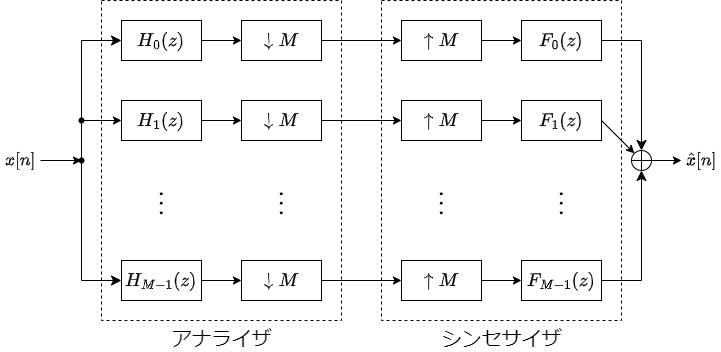

The diagram above was exported from draw.io. Its source (the exported page's mxGraphModel, read from the mxfile embedded in the PNG):
<mxGraphModel dx="794" dy="557" grid="1" gridSize="10" guides="1" tooltips="1" connect="1" arrows="1" fold="1" page="1" pageScale="1" pageWidth="827" pageHeight="1169" math="1" shadow="0">
  <root>
    <mxCell id="0" />
    <mxCell id="1" parent="0" />
    <mxCell id="U-lK1-ON_NXN1A1_Nm4T-57" value="&lt;font style=&quot;font-size: 20px;&quot;&gt;アナライザ&lt;/font&gt;" style="verticalLabelPosition=bottom;verticalAlign=top;html=1;shape=mxgraph.basic.rect;fillColor2=none;strokeWidth=1;size=20;indent=5;fillColor=none;dashed=1;" vertex="1" parent="1">
      <mxGeometry x="180" y="60" width="240" height="320" as="geometry" />
    </mxCell>
    <mxCell id="U-lK1-ON_NXN1A1_Nm4T-58" value="&lt;font style=&quot;font-size: 20px;&quot;&gt;シンセサイザ&lt;/font&gt;" style="verticalLabelPosition=bottom;verticalAlign=top;html=1;shape=mxgraph.basic.rect;fillColor2=none;strokeWidth=1;size=20;indent=5;fillColor=none;dashed=1;" vertex="1" parent="1">
      <mxGeometry x="460" y="60" width="240" height="320" as="geometry" />
    </mxCell>
    <mxCell id="U-lK1-ON_NXN1A1_Nm4T-2" value="&lt;font style=&quot;font-size: 16px;&quot;&gt;$$H_{0}(z)$$&lt;/font&gt;" style="rounded=0;whiteSpace=wrap;html=1;" vertex="1" parent="1">
      <mxGeometry x="200" y="80" width="80" height="40" as="geometry" />
    </mxCell>
    <mxCell id="U-lK1-ON_NXN1A1_Nm4T-3" value="&lt;font style=&quot;font-size: 16px;&quot;&gt;$$\downarrow&lt;br&gt;M$$&lt;/font&gt;" style="rounded=0;whiteSpace=wrap;html=1;" vertex="1" parent="1">
      <mxGeometry x="320" y="80" width="80" height="40" as="geometry" />
    </mxCell>
    <mxCell id="U-lK1-ON_NXN1A1_Nm4T-4" value="&lt;font style=&quot;font-size: 16px;&quot;&gt;$$\downarrow&lt;br&gt;M$$&lt;/font&gt;" style="rounded=0;whiteSpace=wrap;html=1;" vertex="1" parent="1">
      <mxGeometry x="320" y="160" width="80" height="40" as="geometry" />
    </mxCell>
    <mxCell id="U-lK1-ON_NXN1A1_Nm4T-5" value="&lt;font style=&quot;font-size: 16px;&quot;&gt;$$\downarrow&lt;br&gt;M$$&lt;/font&gt;" style="rounded=0;whiteSpace=wrap;html=1;" vertex="1" parent="1">
      <mxGeometry x="320" y="320" width="80" height="40" as="geometry" />
    </mxCell>
    <mxCell id="U-lK1-ON_NXN1A1_Nm4T-6" value="&lt;font style=&quot;font-size: 16px;&quot;&gt;$$H_{1}(z)$$&lt;/font&gt;" style="rounded=0;whiteSpace=wrap;html=1;" vertex="1" parent="1">
      <mxGeometry x="200" y="160" width="80" height="40" as="geometry" />
    </mxCell>
    <mxCell id="U-lK1-ON_NXN1A1_Nm4T-7" value="&lt;font style=&quot;font-size: 16px;&quot;&gt;$$H_{M-1}(z)$$&lt;/font&gt;" style="rounded=0;whiteSpace=wrap;html=1;" vertex="1" parent="1">
      <mxGeometry x="200" y="320" width="80" height="40" as="geometry" />
    </mxCell>
    <mxCell id="U-lK1-ON_NXN1A1_Nm4T-8" value="" style="shape=waypoint;sketch=0;fillStyle=solid;size=6;pointerEvents=1;points=[];fillColor=none;resizable=0;rotatable=0;perimeter=centerPerimeter;snapToPoint=1;" vertex="1" parent="1">
      <mxGeometry x="150" y="210" width="20" height="20" as="geometry" />
    </mxCell>
    <mxCell id="U-lK1-ON_NXN1A1_Nm4T-9" value="" style="edgeStyle=segmentEdgeStyle;endArrow=classic;html=1;curved=0;rounded=0;endSize=8;startSize=8;entryX=0;entryY=0.5;entryDx=0;entryDy=0;" edge="1" parent="1" source="U-lK1-ON_NXN1A1_Nm4T-18" target="U-lK1-ON_NXN1A1_Nm4T-2">
      <mxGeometry width="50" height="50" relative="1" as="geometry">
        <mxPoint x="160" y="220" as="sourcePoint" />
        <mxPoint x="430" y="260" as="targetPoint" />
        <Array as="points">
          <mxPoint x="160" y="100" />
        </Array>
      </mxGeometry>
    </mxCell>
    <mxCell id="U-lK1-ON_NXN1A1_Nm4T-11" value="" style="edgeStyle=segmentEdgeStyle;endArrow=classic;html=1;curved=0;rounded=0;endSize=8;startSize=8;entryX=0;entryY=0.5;entryDx=0;entryDy=0;" edge="1" parent="1" target="U-lK1-ON_NXN1A1_Nm4T-7">
      <mxGeometry width="50" height="50" relative="1" as="geometry">
        <mxPoint x="160" y="220" as="sourcePoint" />
        <mxPoint x="210" y="190" as="targetPoint" />
        <Array as="points">
          <mxPoint x="160" y="340" />
        </Array>
      </mxGeometry>
    </mxCell>
    <mxCell id="U-lK1-ON_NXN1A1_Nm4T-12" value="" style="endArrow=classic;html=1;rounded=0;entryX=0.233;entryY=0.667;entryDx=0;entryDy=0;entryPerimeter=0;" edge="1" parent="1" source="U-lK1-ON_NXN1A1_Nm4T-23" target="U-lK1-ON_NXN1A1_Nm4T-8">
      <mxGeometry width="50" height="50" relative="1" as="geometry">
        <mxPoint x="90" y="220" as="sourcePoint" />
        <mxPoint x="430" y="260" as="targetPoint" />
      </mxGeometry>
    </mxCell>
    <mxCell id="U-lK1-ON_NXN1A1_Nm4T-13" value="" style="endArrow=classic;html=1;rounded=0;exitX=1;exitY=0.5;exitDx=0;exitDy=0;entryX=0;entryY=0.5;entryDx=0;entryDy=0;" edge="1" parent="1" source="U-lK1-ON_NXN1A1_Nm4T-2" target="U-lK1-ON_NXN1A1_Nm4T-3">
      <mxGeometry width="50" height="50" relative="1" as="geometry">
        <mxPoint x="380" y="310" as="sourcePoint" />
        <mxPoint x="430" y="260" as="targetPoint" />
      </mxGeometry>
    </mxCell>
    <mxCell id="U-lK1-ON_NXN1A1_Nm4T-14" value="" style="endArrow=classic;html=1;rounded=0;exitX=1;exitY=0.5;exitDx=0;exitDy=0;entryX=0;entryY=0.5;entryDx=0;entryDy=0;" edge="1" parent="1" source="U-lK1-ON_NXN1A1_Nm4T-6" target="U-lK1-ON_NXN1A1_Nm4T-4">
      <mxGeometry width="50" height="50" relative="1" as="geometry">
        <mxPoint x="290" y="110" as="sourcePoint" />
        <mxPoint x="330" y="110" as="targetPoint" />
      </mxGeometry>
    </mxCell>
    <mxCell id="U-lK1-ON_NXN1A1_Nm4T-15" value="" style="endArrow=classic;html=1;rounded=0;exitX=1;exitY=0.5;exitDx=0;exitDy=0;entryX=0;entryY=0.5;entryDx=0;entryDy=0;" edge="1" parent="1" source="U-lK1-ON_NXN1A1_Nm4T-7" target="U-lK1-ON_NXN1A1_Nm4T-5">
      <mxGeometry width="50" height="50" relative="1" as="geometry">
        <mxPoint x="290" y="190" as="sourcePoint" />
        <mxPoint x="330" y="190" as="targetPoint" />
      </mxGeometry>
    </mxCell>
    <mxCell id="U-lK1-ON_NXN1A1_Nm4T-18" value="" style="shape=waypoint;sketch=0;fillStyle=solid;size=6;pointerEvents=1;points=[];fillColor=none;resizable=0;rotatable=0;perimeter=centerPerimeter;snapToPoint=1;" vertex="1" parent="1">
      <mxGeometry x="150" y="170" width="20" height="20" as="geometry" />
    </mxCell>
    <mxCell id="U-lK1-ON_NXN1A1_Nm4T-21" value="" style="endArrow=classic;html=1;rounded=0;exitX=0.633;exitY=0.867;exitDx=0;exitDy=0;exitPerimeter=0;entryX=0;entryY=0.5;entryDx=0;entryDy=0;" edge="1" parent="1" source="U-lK1-ON_NXN1A1_Nm4T-18" target="U-lK1-ON_NXN1A1_Nm4T-6">
      <mxGeometry width="50" height="50" relative="1" as="geometry">
        <mxPoint x="380" y="310" as="sourcePoint" />
        <mxPoint x="430" y="260" as="targetPoint" />
      </mxGeometry>
    </mxCell>
    <mxCell id="U-lK1-ON_NXN1A1_Nm4T-22" value="" style="endArrow=none;html=1;rounded=0;exitX=0.8;exitY=0.867;exitDx=0;exitDy=0;exitPerimeter=0;" edge="1" parent="1" source="U-lK1-ON_NXN1A1_Nm4T-8">
      <mxGeometry width="50" height="50" relative="1" as="geometry">
        <mxPoint x="380" y="310" as="sourcePoint" />
        <mxPoint x="160" y="180" as="targetPoint" />
      </mxGeometry>
    </mxCell>
    <mxCell id="U-lK1-ON_NXN1A1_Nm4T-23" value="&lt;font style=&quot;font-size: 15px;&quot;&gt;$$x[n]$$&lt;/font&gt;" style="text;html=1;align=center;verticalAlign=middle;whiteSpace=wrap;rounded=0;" vertex="1" parent="1">
      <mxGeometry x="79" y="205" width="40" height="30" as="geometry" />
    </mxCell>
    <mxCell id="U-lK1-ON_NXN1A1_Nm4T-24" value="&lt;font style=&quot;font-size: 16px;&quot;&gt;$$F_{0}(z)$$&lt;/font&gt;" style="rounded=0;whiteSpace=wrap;html=1;" vertex="1" parent="1">
      <mxGeometry x="600" y="80" width="80" height="40" as="geometry" />
    </mxCell>
    <mxCell id="U-lK1-ON_NXN1A1_Nm4T-28" value="&lt;font style=&quot;font-size: 16px;&quot;&gt;$$F_{1}(z)$$&lt;/font&gt;" style="rounded=0;whiteSpace=wrap;html=1;" vertex="1" parent="1">
      <mxGeometry x="600" y="160" width="80" height="40" as="geometry" />
    </mxCell>
    <mxCell id="U-lK1-ON_NXN1A1_Nm4T-29" value="&lt;font style=&quot;font-size: 16px;&quot;&gt;$$F_{M-1}(z)$$&lt;/font&gt;" style="rounded=0;whiteSpace=wrap;html=1;" vertex="1" parent="1">
      <mxGeometry x="600" y="320" width="80" height="40" as="geometry" />
    </mxCell>
    <mxCell id="U-lK1-ON_NXN1A1_Nm4T-39" value="&lt;font style=&quot;font-size: 16px;&quot;&gt;$$\uparrow&lt;br&gt;M$$&lt;/font&gt;" style="rounded=0;whiteSpace=wrap;html=1;" vertex="1" parent="1">
      <mxGeometry x="480" y="80" width="80" height="40" as="geometry" />
    </mxCell>
    <mxCell id="U-lK1-ON_NXN1A1_Nm4T-40" value="&lt;font style=&quot;font-size: 16px;&quot;&gt;$$\uparrow&lt;br&gt;M$$&lt;/font&gt;" style="rounded=0;whiteSpace=wrap;html=1;" vertex="1" parent="1">
      <mxGeometry x="480" y="160" width="80" height="40" as="geometry" />
    </mxCell>
    <mxCell id="U-lK1-ON_NXN1A1_Nm4T-41" value="&lt;font style=&quot;font-size: 16px;&quot;&gt;$$\uparrow&lt;br&gt;M$$&lt;/font&gt;" style="rounded=0;whiteSpace=wrap;html=1;" vertex="1" parent="1">
      <mxGeometry x="480" y="320" width="80" height="40" as="geometry" />
    </mxCell>
    <mxCell id="U-lK1-ON_NXN1A1_Nm4T-42" value="" style="endArrow=classic;html=1;rounded=0;exitX=1;exitY=0.5;exitDx=0;exitDy=0;entryX=0;entryY=0.5;entryDx=0;entryDy=0;" edge="1" parent="1" source="U-lK1-ON_NXN1A1_Nm4T-39" target="U-lK1-ON_NXN1A1_Nm4T-24">
      <mxGeometry width="50" height="50" relative="1" as="geometry">
        <mxPoint x="690" y="110" as="sourcePoint" />
        <mxPoint x="730" y="110" as="targetPoint" />
      </mxGeometry>
    </mxCell>
    <mxCell id="U-lK1-ON_NXN1A1_Nm4T-43" value="" style="endArrow=classic;html=1;rounded=0;exitX=1;exitY=0.5;exitDx=0;exitDy=0;entryX=0;entryY=0.5;entryDx=0;entryDy=0;" edge="1" parent="1" source="U-lK1-ON_NXN1A1_Nm4T-40" target="U-lK1-ON_NXN1A1_Nm4T-28">
      <mxGeometry width="50" height="50" relative="1" as="geometry">
        <mxPoint x="570" y="110" as="sourcePoint" />
        <mxPoint x="610" y="110" as="targetPoint" />
      </mxGeometry>
    </mxCell>
    <mxCell id="U-lK1-ON_NXN1A1_Nm4T-44" value="" style="endArrow=classic;html=1;rounded=0;exitX=1;exitY=0.5;exitDx=0;exitDy=0;entryX=0;entryY=0.5;entryDx=0;entryDy=0;" edge="1" parent="1" source="U-lK1-ON_NXN1A1_Nm4T-41" target="U-lK1-ON_NXN1A1_Nm4T-29">
      <mxGeometry width="50" height="50" relative="1" as="geometry">
        <mxPoint x="570" y="190" as="sourcePoint" />
        <mxPoint x="610" y="190" as="targetPoint" />
      </mxGeometry>
    </mxCell>
    <mxCell id="U-lK1-ON_NXN1A1_Nm4T-46" value="" style="edgeStyle=segmentEdgeStyle;endArrow=classic;html=1;curved=0;rounded=0;endSize=8;startSize=8;exitX=1;exitY=0.5;exitDx=0;exitDy=0;entryX=0.5;entryY=1;entryDx=0;entryDy=0;entryPerimeter=0;" edge="1" parent="1" source="U-lK1-ON_NXN1A1_Nm4T-29" target="U-lK1-ON_NXN1A1_Nm4T-47">
      <mxGeometry width="50" height="50" relative="1" as="geometry">
        <mxPoint x="610" y="380" as="sourcePoint" />
        <mxPoint x="720" y="280" as="targetPoint" />
        <Array as="points">
          <mxPoint x="720" y="340" />
        </Array>
      </mxGeometry>
    </mxCell>
    <mxCell id="U-lK1-ON_NXN1A1_Nm4T-47" value="" style="verticalLabelPosition=bottom;verticalAlign=top;html=1;shape=mxgraph.flowchart.summing_function;" vertex="1" parent="1">
      <mxGeometry x="710" y="210" width="20" height="20" as="geometry" />
    </mxCell>
    <mxCell id="U-lK1-ON_NXN1A1_Nm4T-49" value="" style="edgeStyle=segmentEdgeStyle;endArrow=classic;html=1;curved=0;rounded=0;endSize=8;startSize=8;entryX=0.5;entryY=0;entryDx=0;entryDy=0;exitX=1;exitY=0.5;exitDx=0;exitDy=0;entryPerimeter=0;" edge="1" parent="1" source="U-lK1-ON_NXN1A1_Nm4T-24" target="U-lK1-ON_NXN1A1_Nm4T-47">
      <mxGeometry width="50" height="50" relative="1" as="geometry">
        <mxPoint x="750" y="180" as="sourcePoint" />
        <mxPoint x="790" y="100" as="targetPoint" />
        <Array as="points" />
      </mxGeometry>
    </mxCell>
    <mxCell id="U-lK1-ON_NXN1A1_Nm4T-50" value="" style="endArrow=classic;html=1;rounded=0;exitX=1;exitY=0.5;exitDx=0;exitDy=0;entryX=0.145;entryY=0.145;entryDx=0;entryDy=0;entryPerimeter=0;" edge="1" parent="1" source="U-lK1-ON_NXN1A1_Nm4T-28" target="U-lK1-ON_NXN1A1_Nm4T-47">
      <mxGeometry width="50" height="50" relative="1" as="geometry">
        <mxPoint x="430" y="310" as="sourcePoint" />
        <mxPoint x="480" y="260" as="targetPoint" />
      </mxGeometry>
    </mxCell>
    <mxCell id="U-lK1-ON_NXN1A1_Nm4T-51" value="" style="endArrow=classic;html=1;rounded=0;exitX=1;exitY=0.5;exitDx=0;exitDy=0;entryX=0;entryY=0.5;entryDx=0;entryDy=0;" edge="1" parent="1" source="U-lK1-ON_NXN1A1_Nm4T-3" target="U-lK1-ON_NXN1A1_Nm4T-39">
      <mxGeometry width="50" height="50" relative="1" as="geometry">
        <mxPoint x="430" y="310" as="sourcePoint" />
        <mxPoint x="480" y="260" as="targetPoint" />
      </mxGeometry>
    </mxCell>
    <mxCell id="U-lK1-ON_NXN1A1_Nm4T-52" value="" style="endArrow=classic;html=1;rounded=0;exitX=1;exitY=0.5;exitDx=0;exitDy=0;entryX=0;entryY=0.5;entryDx=0;entryDy=0;" edge="1" parent="1" source="U-lK1-ON_NXN1A1_Nm4T-4" target="U-lK1-ON_NXN1A1_Nm4T-40">
      <mxGeometry width="50" height="50" relative="1" as="geometry">
        <mxPoint x="410" y="110" as="sourcePoint" />
        <mxPoint x="490" y="110" as="targetPoint" />
      </mxGeometry>
    </mxCell>
    <mxCell id="U-lK1-ON_NXN1A1_Nm4T-53" value="" style="endArrow=classic;html=1;rounded=0;exitX=1;exitY=0.5;exitDx=0;exitDy=0;entryX=0;entryY=0.5;entryDx=0;entryDy=0;" edge="1" parent="1" source="U-lK1-ON_NXN1A1_Nm4T-5" target="U-lK1-ON_NXN1A1_Nm4T-41">
      <mxGeometry width="50" height="50" relative="1" as="geometry">
        <mxPoint x="410" y="190" as="sourcePoint" />
        <mxPoint x="490" y="190" as="targetPoint" />
      </mxGeometry>
    </mxCell>
    <mxCell id="U-lK1-ON_NXN1A1_Nm4T-54" value="" style="endArrow=classic;html=1;rounded=0;exitX=1;exitY=0.5;exitDx=0;exitDy=0;exitPerimeter=0;entryX=0;entryY=0.5;entryDx=0;entryDy=0;" edge="1" parent="1" source="U-lK1-ON_NXN1A1_Nm4T-47" target="U-lK1-ON_NXN1A1_Nm4T-55">
      <mxGeometry width="50" height="50" relative="1" as="geometry">
        <mxPoint x="730" y="219.5" as="sourcePoint" />
        <mxPoint x="770" y="220" as="targetPoint" />
      </mxGeometry>
    </mxCell>
    <mxCell id="U-lK1-ON_NXN1A1_Nm4T-55" value="&lt;font style=&quot;font-size: 15px;&quot;&gt;$$\hat{x}[n]$$&lt;/font&gt;" style="text;html=1;align=center;verticalAlign=middle;whiteSpace=wrap;rounded=0;" vertex="1" parent="1">
      <mxGeometry x="760" y="205" width="40" height="30" as="geometry" />
    </mxCell>
    <mxCell id="U-lK1-ON_NXN1A1_Nm4T-59" value="&lt;font style=&quot;font-size: 20px;&quot;&gt;$$\vdots$$&lt;/font&gt;" style="text;html=1;align=center;verticalAlign=middle;whiteSpace=wrap;rounded=0;direction=north;" vertex="1" parent="1">
      <mxGeometry x="225" y="230" width="30" height="60" as="geometry" />
    </mxCell>
    <mxCell id="U-lK1-ON_NXN1A1_Nm4T-60" value="&lt;font style=&quot;font-size: 20px;&quot;&gt;$$\vdots$$&lt;/font&gt;" style="text;html=1;align=center;verticalAlign=middle;whiteSpace=wrap;rounded=0;direction=north;" vertex="1" parent="1">
      <mxGeometry x="345" y="230" width="30" height="60" as="geometry" />
    </mxCell>
    <mxCell id="U-lK1-ON_NXN1A1_Nm4T-61" value="&lt;font style=&quot;font-size: 20px;&quot;&gt;$$\vdots$$&lt;/font&gt;" style="text;html=1;align=center;verticalAlign=middle;whiteSpace=wrap;rounded=0;direction=north;" vertex="1" parent="1">
      <mxGeometry x="505" y="230" width="30" height="60" as="geometry" />
    </mxCell>
    <mxCell id="U-lK1-ON_NXN1A1_Nm4T-62" value="&lt;font style=&quot;font-size: 20px;&quot;&gt;$$\vdots$$&lt;/font&gt;" style="text;html=1;align=center;verticalAlign=middle;whiteSpace=wrap;rounded=0;direction=north;" vertex="1" parent="1">
      <mxGeometry x="625" y="230" width="30" height="60" as="geometry" />
    </mxCell>
  </root>
</mxGraphModel>